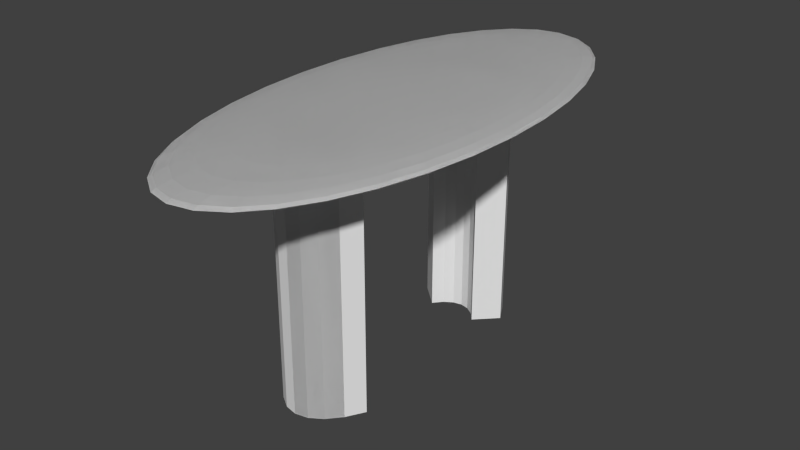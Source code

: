 # Source: arch.blend  (saved by Blender 2.76.0; exported with 4.5.12 LTS)
import bpy
from mathutils import Matrix  # noqa: F401  (used for matrix-valued properties, if any)

bpy.ops.wm.read_factory_settings(use_empty=True)
scene = bpy.context.scene
scene.name = 'Scene'

# ---- collections
col_collection_1 = bpy.data.collections.new('Collection 1'); scene.collection.children.link(col_collection_1)

# ---- world
world_world = bpy.data.worlds.new('World'); scene.world = world_world
world_world.color = (0.05088, 0.05088, 0.05088)
world_world.use_sun_shadow = False
world_world.sun_shadow_jitter_overblur = 0.0
world_world.cycles.sampling_method = 'MANUAL'
world_world.cycles.sample_map_resolution = 256

# ---- meshes
me_sphere = bpy.data.meshes.new('Sphere')
me_sphere.from_pydata([(-0.6723, -6.736e-07, 0.33), (-1.319, -6.736e-07, 0.3108), (-1.914, -6.736e-07, 0.2797), (-2.437, -6.736e-07, 0.2379), (-2.865, -6.736e-07, 0.1869), (-3.184, -6.736e-07, 0.1287), (-3.38, -6.736e-07, 0.06564), (-3.446, -6.736e-07, 2.499e-08), (-3.38, -6.736e-07, -0.06564), (-3.184, -6.736e-07, -0.1287), (-2.865, -6.736e-07, -0.1869), (-2.437, -6.736e-07, -0.2379), (-1.914, -6.736e-07, -0.2797), (-1.319, -6.736e-07, -0.3108), (-0.6723, -6.736e-07, -0.33), (-0.6593, 0.2848, 0.33), (-1.293, 0.5587, 0.3108), (-1.878, 0.8111, 0.2797), (-2.39, 1.032, 0.2379), (-2.81, 1.214, 0.1869), (-3.122, 1.349, 0.1287), (-3.315, 1.432, 0.06564), (-3.38, 1.46, 2.499e-08), (-3.315, 1.432, -0.06564), (-3.122, 1.349, -0.1287), (-2.81, 1.214, -0.1869), (-2.39, 1.032, -0.2379), (-1.878, 0.8111, -0.2797), (-1.293, 0.5587, -0.3108), (-0.6593, 0.2848, -0.33), (-0.6211, 0.5587, 0.33), (-1.218, 1.096, 0.3108), (-1.769, 1.591, 0.2797), (-2.251, 2.025, 0.2379), (-2.647, 2.381, 0.1869), (-2.941, 2.646, 0.1287), (-3.122, 2.809, 0.06564), (-3.184, 2.864, 2.499e-08), (-3.122, 2.809, -0.06564), (-2.941, 2.646, -0.1287), (-2.647, 2.381, -0.1869), (-2.251, 2.025, -0.2379), (-1.769, 1.591, -0.2797), (-1.218, 1.096, -0.3108), (-0.6211, 0.5587, -0.33), (-0.559, 0.8111, 0.33), (-1.096, 1.591, 0.3108), (-1.592, 2.31, 0.2797), (-2.026, 2.94, 0.2379), (-2.382, 3.457, 0.1869), (-2.647, 3.841, 0.1287), (-2.81, 4.078, 0.06564), (-2.865, 4.157, 2.499e-08), (-2.81, 4.078, -0.06564), (-2.647, 3.841, -0.1287), (-2.382, 3.457, -0.1869), (-2.026, 2.94, -0.2379), (-1.592, 2.31, -0.2797), (-1.096, 1.591, -0.3108), (-0.559, 0.8111, -0.33), (-0.4754, 1.032, 0.33), (-0.9325, 2.025, 0.3108), (-1.354, 2.94, 0.2797), (-1.723, 3.742, 0.2379), (-2.026, 4.4, 0.1869), (-2.251, 4.889, 0.1287), (-2.39, 5.19, 0.06564), (-2.437, 5.291, 2.499e-08), (-2.39, 5.19, -0.06564), (-2.251, 4.889, -0.1287), (-2.026, 4.4, -0.1869), (-1.723, 3.742, -0.2379), (-1.354, 2.94, -0.2797), (-0.9325, 2.025, -0.3108), (-0.4754, 1.032, -0.33), (-0.3735, 1.214, 0.33), (-0.7326, 2.381, 0.3108), (-1.064, 3.457, 0.2797), (-1.354, 4.4, 0.2379), (-1.592, 5.173, 0.1869), (-1.769, 5.748, 0.1287), (-1.878, 6.102, 0.06564), (-1.914, 6.222, 2.499e-08), (-1.878, 6.102, -0.06564), (-1.769, 5.748, -0.1287), (-1.592, 5.173, -0.1869), (-1.354, 4.4, -0.2379), (-1.064, 3.457, -0.2797), (-0.7326, 2.381, -0.3108), (-0.3735, 1.214, -0.33), (-0.2573, 1.349, 0.33), (-0.5046, 2.646, 0.3108), (-0.7326, 3.841, 0.2797), (-0.9325, 4.889, 0.2379), (-1.096, 5.748, 0.1869), (-1.218, 6.387, 0.1287), (-1.293, 6.781, 0.06564), (-1.319, 6.914, 2.499e-08), (-1.293, 6.781, -0.06564), (-1.218, 6.387, -0.1287), (-1.096, 5.748, -0.1869), (-0.9325, 4.889, -0.2379), (-0.7326, 3.841, -0.2797), (-0.5046, 2.646, -0.3108), (-0.2573, 1.349, -0.33), (-0.1312, 1.432, 0.33), (-0.2573, 2.809, 0.3108), (-0.3735, 4.078, 0.2797), (-0.4754, 5.19, 0.2379), (-0.559, 6.102, 0.1869), (-0.6211, 6.781, 0.1287), (-0.6593, 7.198, 0.06564), (-0.6723, 7.339, 2.499e-08), (-0.6593, 7.198, -0.06564), (-0.6211, 6.781, -0.1287), (-0.559, 6.102, -0.1869), (-0.4754, 5.19, -0.2379), (-0.3735, 4.078, -0.2797), (-0.2573, 2.809, -0.3108), (-0.1312, 1.432, -0.33), (0.1312, 1.432, 0.33), (0.2573, 2.809, 0.3108), (0.3735, 4.078, 0.2797), (0.4754, 5.19, 0.2379), (0.559, 6.102, 0.1869), (0.6211, 6.781, 0.1287), (0.6593, 7.198, 0.06564), (0.6723, 7.339, 2.499e-08), (0.6593, 7.198, -0.06564), (0.6211, 6.781, -0.1287), (0.559, 6.102, -0.1869), (0.4754, 5.19, -0.2379), (0.3735, 4.078, -0.2797), (0.2573, 2.809, -0.3108), (0.1312, 1.432, -0.33), (0.2573, 1.349, 0.33), (0.5046, 2.646, 0.3108), (0.7326, 3.841, 0.2797), (0.9325, 4.889, 0.2379), (1.096, 5.748, 0.1869), (1.218, 6.387, 0.1287), (1.293, 6.781, 0.06564), (1.319, 6.914, 2.499e-08), (1.293, 6.781, -0.06564), (1.218, 6.387, -0.1287), (1.096, 5.748, -0.1869), (0.9325, 4.889, -0.2379), (0.7326, 3.841, -0.2797), (0.5046, 2.646, -0.3108), (0.2573, 1.349, -0.33), (0.3735, 1.214, 0.33), (0.7326, 2.381, 0.3108), (1.064, 3.457, 0.2797), (1.354, 4.4, 0.2379), (1.592, 5.173, 0.1869), (1.769, 5.748, 0.1287), (1.878, 6.102, 0.06564), (1.914, 6.222, 2.499e-08), (1.878, 6.102, -0.06564), (1.769, 5.748, -0.1287), (1.592, 5.173, -0.1869), (1.354, 4.4, -0.2379), (1.064, 3.457, -0.2797), (0.7326, 2.381, -0.3108), (0.3735, 1.214, -0.33), (0.4754, 1.032, 0.33), (0.9325, 2.025, 0.3108), (1.354, 2.94, 0.2797), (1.723, 3.742, 0.2379), (2.026, 4.4, 0.1869), (2.251, 4.889, 0.1287), (2.39, 5.19, 0.06564), (2.437, 5.291, 2.499e-08), (2.39, 5.19, -0.06564), (2.251, 4.889, -0.1287), (2.026, 4.4, -0.1869), (1.723, 3.742, -0.2379), (1.354, 2.94, -0.2797), (0.9325, 2.025, -0.3108), (0.4754, 1.032, -0.33), (0.559, 0.8111, 0.33), (1.096, 1.591, 0.3108), (1.592, 2.31, 0.2797), (2.026, 2.94, 0.2379), (2.382, 3.457, 0.1869), (2.647, 3.841, 0.1287), (2.81, 4.078, 0.06564), (2.865, 4.157, 2.499e-08), (2.81, 4.078, -0.06564), (2.647, 3.841, -0.1287), (2.382, 3.457, -0.1869), (2.026, 2.94, -0.2379), (1.592, 2.31, -0.2797), (1.096, 1.591, -0.3108), (0.559, 0.8111, -0.33), (0.6211, 0.5587, 0.33), (1.218, 1.096, 0.3108), (1.769, 1.591, 0.2797), (2.251, 2.025, 0.2379), (2.647, 2.381, 0.1869), (2.941, 2.646, 0.1287), (3.122, 2.809, 0.06564), (3.184, 2.864, 2.499e-08), (3.122, 2.809, -0.06564), (2.941, 2.646, -0.1287), (2.647, 2.381, -0.1869), (2.251, 2.025, -0.2379), (1.769, 1.591, -0.2797), (1.218, 1.096, -0.3108), (0.6211, 0.5587, -0.33), (0.6593, 0.2848, 0.33), (1.293, 0.5587, 0.3108), (1.878, 0.8111, 0.2797), (2.39, 1.032, 0.2379), (2.81, 1.214, 0.1869), (3.122, 1.349, 0.1287), (3.315, 1.432, 0.06564), (3.38, 1.46, 2.499e-08), (3.315, 1.432, -0.06564), (3.122, 1.349, -0.1287), (2.81, 1.214, -0.1869), (2.39, 1.032, -0.2379), (1.878, 0.8111, -0.2797), (1.293, 0.5587, -0.3108), (0.6593, 0.2848, -0.33), (0.6723, -7.276e-07, 0.33), (1.319, -3.652e-07, 0.3108), (1.914, -4.767e-07, 0.2797), (2.437, -8.67e-07, 0.2379), (2.865, -1.313e-06, 0.1869), (3.184, -1.979e-07, 0.1287), (3.38, -1.313e-06, 0.06564), (3.446, -1.425e-06, 2.499e-08), (3.38, -1.313e-06, -0.06564), (3.184, -1.979e-07, -0.1287), (2.865, -1.313e-06, -0.1869), (2.437, -8.67e-07, -0.2379), (1.914, -7.555e-07, -0.2797), (1.319, -6.44e-07, -0.3108), (0.6723, -6.44e-07, -0.33), (0.6593, -0.2848, 0.33), (1.293, -0.5587, 0.3108), (1.878, -0.8111, 0.2797), (2.39, -1.032, 0.2379), (2.81, -1.214, 0.1869), (3.122, -1.349, 0.1287), (3.315, -1.432, 0.06564), (3.38, -1.46, 2.499e-08), (3.315, -1.432, -0.06564), (3.122, -1.349, -0.1287), (2.81, -1.214, -0.1869), (2.39, -1.032, -0.2379), (1.878, -0.8111, -0.2797), (1.293, -0.5587, -0.3108), (0.6593, -0.2848, -0.33), (0.6211, -0.5587, 0.33), (1.218, -1.096, 0.3108), (1.769, -1.591, 0.2797), (2.251, -2.025, 0.2379), (2.647, -2.381, 0.1869), (2.941, -2.646, 0.1287), (3.122, -2.809, 0.06564), (3.184, -2.864, 2.499e-08), (3.122, -2.809, -0.06564), (2.941, -2.646, -0.1287), (2.647, -2.381, -0.1869), (2.251, -2.025, -0.2379), (1.769, -1.591, -0.2797), (1.218, -1.096, -0.3108), (0.6211, -0.5587, -0.33), (0.559, -0.8111, 0.33), (1.096, -1.591, 0.3108), (1.592, -2.31, 0.2797), (2.026, -2.94, 0.2379), (2.382, -3.457, 0.1869), (2.647, -3.841, 0.1287), (2.81, -4.078, 0.06564), (2.865, -4.157, 2.499e-08), (2.81, -4.078, -0.06564), (2.647, -3.841, -0.1287), (2.382, -3.457, -0.1869), (2.026, -2.94, -0.2379), (1.592, -2.31, -0.2797), (1.096, -1.591, -0.3108), (0.559, -0.8111, -0.33), (0.4754, -1.032, 0.33), (0.9325, -2.025, 0.3108), (1.354, -2.94, 0.2797), (1.723, -3.742, 0.2379), (2.026, -4.4, 0.1869), (2.251, -4.889, 0.1287), (2.39, -5.19, 0.06564), (2.437, -5.291, 2.499e-08), (2.39, -5.19, -0.06564), (2.251, -4.889, -0.1287), (2.026, -4.4, -0.1869), (1.723, -3.742, -0.2379), (1.354, -2.94, -0.2797), (0.9325, -2.025, -0.3108), (0.4754, -1.032, -0.33), (0.3735, -1.214, 0.33), (0.7326, -2.381, 0.3108), (1.064, -3.457, 0.2797), (1.354, -4.4, 0.2379), (1.592, -5.173, 0.1869), (1.769, -5.748, 0.1287), (1.878, -6.102, 0.06564), (1.914, -6.222, 2.499e-08), (1.878, -6.102, -0.06564), (1.769, -5.748, -0.1287), (1.592, -5.173, -0.1869), (1.354, -4.4, -0.2379), (1.064, -3.457, -0.2797), (0.7326, -2.381, -0.3108), (0.3735, -1.214, -0.33), (0.2573, -1.349, 0.33), (0.5046, -2.646, 0.3108), (0.7326, -3.841, 0.2797), (0.9325, -4.889, 0.2379), (1.096, -5.748, 0.1869), (1.218, -6.387, 0.1287), (1.293, -6.781, 0.06564), (1.319, -6.914, 2.499e-08), (1.293, -6.781, -0.06564), (1.218, -6.387, -0.1287), (1.096, -5.748, -0.1869), (0.9325, -4.889, -0.2379), (0.7326, -3.841, -0.2797), (0.5046, -2.646, -0.3108), (0.2573, -1.349, -0.33), (0.1312, -1.432, 0.33), (0.2573, -2.809, 0.3108), (0.3735, -4.078, 0.2797), (0.4754, -5.19, 0.2379), (0.559, -6.102, 0.1869), (0.6211, -6.781, 0.1287), (0.6593, -7.198, 0.06564), (0.6723, -7.339, 2.499e-08), (0.6593, -7.198, -0.06564), (0.6211, -6.781, -0.1287), (0.559, -6.102, -0.1869), (0.4754, -5.19, -0.2379), (0.3735, -4.078, -0.2797), (0.2573, -2.809, -0.3108), (0.1312, -1.432, -0.33), (-0.1312, -1.432, 0.33), (-0.2573, -2.809, 0.3108), (-0.3735, -4.078, 0.2797), (-0.4754, -5.19, 0.2379), (-0.559, -6.102, 0.1869), (-0.6211, -6.781, 0.1287), (-0.6593, -7.198, 0.06564), (-0.6723, -7.339, 2.499e-08), (-0.6593, -7.198, -0.06564), (-0.6211, -6.781, -0.1287), (-0.559, -6.102, -0.1869), (-0.4754, -5.19, -0.2379), (-0.3735, -4.078, -0.2797), (-0.2573, -2.809, -0.3108), (-0.1312, -1.432, -0.33), (-0.2573, -1.349, 0.33), (-0.5046, -2.646, 0.3108), (-0.7326, -3.841, 0.2797), (-0.9325, -4.889, 0.2379), (-1.096, -5.748, 0.1869), (-1.218, -6.387, 0.1287), (-1.293, -6.781, 0.06564), (-1.319, -6.914, 2.499e-08), (-1.293, -6.781, -0.06564), (-1.218, -6.387, -0.1287), (-1.096, -5.748, -0.1869), (-0.9325, -4.889, -0.2379), (-0.7326, -3.841, -0.2797), (-0.5046, -2.646, -0.3108), (-0.2573, -1.349, -0.33), (-0.3735, -1.214, 0.33), (-0.7326, -2.381, 0.3108), (-1.064, -3.457, 0.2797), (-1.354, -4.4, 0.2379), (-1.592, -5.173, 0.1869), (-1.769, -5.748, 0.1287), (-1.878, -6.102, 0.06564), (-1.914, -6.222, 2.499e-08), (-1.878, -6.102, -0.06564), (-1.769, -5.748, -0.1287), (-1.592, -5.173, -0.1869), (-1.354, -4.4, -0.2379), (-1.064, -3.457, -0.2797), (-0.7326, -2.381, -0.3108), (-0.3735, -1.214, -0.33), (-0.4754, -1.032, 0.33), (-0.9325, -2.025, 0.3108), (-1.354, -2.94, 0.2797), (-1.723, -3.742, 0.2379), (-2.026, -4.4, 0.1869), (-2.251, -4.889, 0.1287), (-2.39, -5.19, 0.06564), (-2.437, -5.291, 2.499e-08), (-2.39, -5.19, -0.06564), (-2.251, -4.889, -0.1287), (-2.026, -4.4, -0.1869), (-1.723, -3.742, -0.2379), (-1.354, -2.94, -0.2797), (-0.9325, -2.025, -0.3108), (-0.4754, -1.032, -0.33), (-0.559, -0.8111, 0.33), (-1.096, -1.591, 0.3108), (-1.592, -2.31, 0.2797), (-2.026, -2.94, 0.2379), (-2.382, -3.457, 0.1869), (-2.647, -3.841, 0.1287), (-2.81, -4.078, 0.06564), (-2.865, -4.157, 2.499e-08), (-2.81, -4.078, -0.06564), (-2.647, -3.841, -0.1287), (-2.382, -3.457, -0.1869), (-2.026, -2.94, -0.2379), (-1.592, -2.31, -0.2797), (-1.096, -1.591, -0.3108), (-0.559, -0.8111, -0.33), (-0.6211, -0.5587, 0.33), (-1.218, -1.096, 0.3108), (-1.769, -1.591, 0.2797), (-2.251, -2.025, 0.2379), (-2.647, -2.381, 0.1869), (-2.941, -2.646, 0.1287), (-3.122, -2.809, 0.06564), (-3.184, -2.864, 2.499e-08), (-3.122, -2.809, -0.06564), (-2.941, -2.646, -0.1287), (-2.647, -2.381, -0.1869), (-2.251, -2.025, -0.2379), (-1.769, -1.591, -0.2797), (-1.218, -1.096, -0.3108), (-0.6211, -0.5587, -0.33), (-0.6593, -0.2848, 0.33), (-1.293, -0.5587, 0.3108), (-1.878, -0.8111, 0.2797), (-2.39, -1.032, 0.2379), (-2.81, -1.214, 0.1869), (-3.122, -1.349, 0.1287), (-3.315, -1.432, 0.06564), (-3.38, -1.46, 2.499e-08), (-3.315, -1.432, -0.06564), (-3.122, -1.349, -0.1287), (-2.81, -1.214, -0.1869), (-2.39, -1.032, -0.2379), (-1.878, -0.8111, -0.2797), (-1.293, -0.5587, -0.3108), (-0.6593, -0.2848, -0.33), (0.6723, -6.736e-07, 0.33), (1.319, -6.736e-07, 0.3108), (1.914, -6.736e-07, 0.2797), (2.437, -6.736e-07, 0.2379), (2.865, -6.736e-07, 0.1869), (3.184, -6.736e-07, 0.1287), (3.38, -6.736e-07, 0.06564), (3.446, -6.736e-07, 2.499e-08), (3.38, -6.736e-07, -0.06564), (3.184, -6.736e-07, -0.1287), (2.865, -6.736e-07, -0.1869), (2.437, -6.736e-07, -0.2379), (1.914, -6.736e-07, -0.2797), (1.319, -6.736e-07, -0.3108), (0.6723, -6.736e-07, -0.33), (0.0, -6.736e-07, -0.3364), (0.6593, 0.2848, 0.33), (1.293, 0.5587, 0.3108), (1.878, 0.8111, 0.2797), (2.39, 1.032, 0.2379), (2.81, 1.214, 0.1869), (3.122, 1.349, 0.1287), (3.315, 1.432, 0.06564), (3.38, 1.46, 2.499e-08), (3.315, 1.432, -0.06564), (3.122, 1.349, -0.1287), (2.81, 1.214, -0.1869), (2.39, 1.032, -0.2379), (1.878, 0.8111, -0.2797), (1.293, 0.5587, -0.3108), (0.6593, 0.2848, -0.33), (0.6211, 0.5587, 0.33), (1.218, 1.096, 0.3108), (1.769, 1.591, 0.2797), (2.251, 2.025, 0.2379), (2.647, 2.381, 0.1869), (2.941, 2.646, 0.1287), (3.122, 2.809, 0.06564), (3.184, 2.864, 2.499e-08), (3.122, 2.809, -0.06564), (2.941, 2.646, -0.1287), (2.647, 2.381, -0.1869), (2.251, 2.025, -0.2379), (1.769, 1.591, -0.2797), (1.218, 1.096, -0.3108), (0.6211, 0.5587, -0.33), (0.559, 0.8111, 0.33), (1.096, 1.591, 0.3108), (1.592, 2.31, 0.2797), (2.026, 2.94, 0.2379), (2.382, 3.457, 0.1869), (2.647, 3.841, 0.1287), (2.81, 4.078, 0.06564), (2.865, 4.157, 2.499e-08), (2.81, 4.078, -0.06564), (2.647, 3.841, -0.1287), (2.382, 3.457, -0.1869), (2.026, 2.94, -0.2379), (1.592, 2.31, -0.2797), (1.096, 1.591, -0.3108), (0.559, 0.8111, -0.33), (0.4754, 1.032, 0.33), (0.9325, 2.025, 0.3108), (1.354, 2.94, 0.2797), (1.723, 3.742, 0.2379), (2.026, 4.4, 0.1869), (2.251, 4.889, 0.1287), (2.39, 5.19, 0.06564), (2.437, 5.291, 2.499e-08), (2.39, 5.19, -0.06564), (2.251, 4.889, -0.1287), (2.026, 4.4, -0.1869), (1.723, 3.742, -0.2379), (1.354, 2.94, -0.2797), (0.9325, 2.025, -0.3108), (0.4754, 1.032, -0.33), (0.3735, 1.214, 0.33), (0.7326, 2.381, 0.3108), (1.064, 3.457, 0.2797), (1.354, 4.4, 0.2379), (1.592, 5.173, 0.1869), (1.769, 5.748, 0.1287), (1.878, 6.102, 0.06564), (1.914, 6.222, 2.499e-08), (1.878, 6.102, -0.06564), (1.769, 5.748, -0.1287), (1.592, 5.173, -0.1869), (1.354, 4.4, -0.2379), (1.064, 3.457, -0.2797), (0.7326, 2.381, -0.3108), (0.3735, 1.214, -0.33), (0.2573, 1.349, 0.33), (0.5046, 2.646, 0.3108), (0.7326, 3.841, 0.2797), (0.9325, 4.889, 0.2379), (1.096, 5.748, 0.1869), (1.218, 6.387, 0.1287), (1.293, 6.781, 0.06564), (1.319, 6.914, 2.499e-08), (1.293, 6.781, -0.06564), (1.218, 6.387, -0.1287), (1.096, 5.748, -0.1869), (0.9325, 4.889, -0.2379), (0.7326, 3.841, -0.2797), (0.5046, 2.646, -0.3108), (0.2573, 1.349, -0.33), (0.1312, 1.432, 0.33), (0.2573, 2.809, 0.3108), (0.3735, 4.078, 0.2797), (0.4754, 5.19, 0.2379), (0.559, 6.102, 0.1869), (0.6211, 6.781, 0.1287), (0.6593, 7.198, 0.06564), (0.6723, 7.339, 2.499e-08), (0.6593, 7.198, -0.06564), (0.6211, 6.781, -0.1287), (0.559, 6.102, -0.1869), (0.4754, 5.19, -0.2379), (0.3735, 4.078, -0.2797), (0.2573, 2.809, -0.3108), (0.1312, 1.432, -0.33), (0.0, 1.46, 0.33), (0.0, 2.864, 0.3108), (0.0, 4.157, 0.2797), (0.0, 5.291, 0.2379), (0.0, 6.222, 0.1869), (0.0, 6.914, 0.1287), (0.0, 7.339, 0.06564), (0.0, 7.483, 2.499e-08), (0.0, 7.339, -0.06564), (0.0, 6.914, -0.1287), (0.0, 6.222, -0.1869), (0.0, 5.291, -0.2379), (0.0, 4.157, -0.2797), (0.0, 2.864, -0.3108), (0.0, 1.46, -0.33), (-0.1312, 1.432, 0.33), (-0.2573, 2.809, 0.3108), (-0.3735, 4.078, 0.2797), (-0.4754, 5.19, 0.2379), (-0.559, 6.102, 0.1869), (-0.6211, 6.781, 0.1287), (-0.6593, 7.198, 0.06564), (-0.6723, 7.339, 2.499e-08), (-0.6593, 7.198, -0.06564), (-0.6211, 6.781, -0.1287), (-0.559, 6.102, -0.1869), (-0.4754, 5.19, -0.2379), (-0.3735, 4.078, -0.2797), (-0.2573, 2.809, -0.3108), (-0.1312, 1.432, -0.33), (-0.2573, 1.349, 0.33), (-0.5046, 2.646, 0.3108), (-0.7326, 3.841, 0.2797), (-0.9325, 4.889, 0.2379), (-1.096, 5.748, 0.1869), (-1.218, 6.387, 0.1287), (-1.293, 6.781, 0.06564), (-1.319, 6.914, 2.499e-08), (-1.293, 6.781, -0.06564), (-1.218, 6.387, -0.1287), (-1.096, 5.748, -0.1869), (-0.9325, 4.889, -0.2379), (-0.7326, 3.841, -0.2797), (-0.5046, 2.646, -0.3108), (-0.2573, 1.349, -0.33), (-0.3735, 1.214, 0.33), (-0.7326, 2.381, 0.3108), (-1.064, 3.457, 0.2797), (-1.354, 4.4, 0.2379), (-1.592, 5.173, 0.1869), (-1.769, 5.748, 0.1287), (-1.878, 6.102, 0.06564), (-1.914, 6.222, 2.499e-08), (-1.878, 6.102, -0.06564), (-1.769, 5.748, -0.1287), (-1.592, 5.173, -0.1869), (-1.354, 4.4, -0.2379), (-1.064, 3.457, -0.2797), (-0.7326, 2.381, -0.3108), (-0.3735, 1.214, -0.33), (-0.4754, 1.032, 0.33), (-0.9325, 2.025, 0.3108), (-1.354, 2.94, 0.2797), (-1.723, 3.742, 0.2379), (-2.026, 4.4, 0.1869), (-2.251, 4.889, 0.1287), (-2.39, 5.19, 0.06564), (-2.437, 5.291, 2.499e-08), (-2.39, 5.19, -0.06564), (-2.251, 4.889, -0.1287), (-2.026, 4.4, -0.1869), (-1.723, 3.742, -0.2379), (-1.354, 2.94, -0.2797), (-0.9325, 2.025, -0.3108), (-0.4754, 1.032, -0.33), (-0.559, 0.8111, 0.33), (-1.096, 1.591, 0.3108), (-1.592, 2.31, 0.2797), (-2.026, 2.94, 0.2379), (-2.382, 3.457, 0.1869), (-2.647, 3.841, 0.1287), (-2.81, 4.078, 0.06564), (-2.865, 4.157, 2.499e-08), (-2.81, 4.078, -0.06564), (-2.647, 3.841, -0.1287), (-2.382, 3.457, -0.1869), (-2.026, 2.94, -0.2379), (-1.592, 2.31, -0.2797), (-1.096, 1.591, -0.3108), (-0.559, 0.8111, -0.33), (-0.6211, 0.5587, 0.33), (-1.218, 1.096, 0.3108), (-1.769, 1.591, 0.2797), (-2.251, 2.025, 0.2379), (-2.647, 2.381, 0.1869), (-2.941, 2.646, 0.1287), (-3.122, 2.809, 0.06564), (-3.184, 2.864, 2.499e-08), (-3.122, 2.809, -0.06564), (-2.941, 2.646, -0.1287), (-2.647, 2.381, -0.1869), (-2.251, 2.025, -0.2379), (-1.769, 1.591, -0.2797), (-1.218, 1.096, -0.3108), (-0.6211, 0.5587, -0.33), (-0.6593, 0.2848, 0.33), (-1.293, 0.5587, 0.3108), (-1.878, 0.8111, 0.2797), (-2.39, 1.032, 0.2379), (-2.81, 1.214, 0.1869), (-3.122, 1.349, 0.1287), (-3.315, 1.432, 0.06564), (-3.38, 1.46, 2.499e-08), (-3.315, 1.432, -0.06564), (-3.122, 1.349, -0.1287), (-2.81, 1.214, -0.1869), (-2.39, 1.032, -0.2379), (-1.878, 0.8111, -0.2797), (-1.293, 0.5587, -0.3108), (-0.6593, 0.2848, -0.33), (-0.6723, -7.276e-07, 0.33), (-1.319, -3.652e-07, 0.3108), (-1.914, -4.767e-07, 0.2797), (-2.437, -8.67e-07, 0.2379), (-2.865, -1.313e-06, 0.1869), (-3.184, -1.979e-07, 0.1287), (-3.38, -1.313e-06, 0.06564), (-3.446, -1.425e-06, 2.499e-08), (-3.38, -1.313e-06, -0.06564), (-3.184, -1.979e-07, -0.1287), (-2.865, -1.313e-06, -0.1869), (-2.437, -8.67e-07, -0.2379), (-1.914, -7.555e-07, -0.2797), (-1.319, -6.44e-07, -0.3108), (-0.6723, -6.44e-07, -0.33), (-0.6593, -0.2848, 0.33), (-1.293, -0.5587, 0.3108), (-1.878, -0.8111, 0.2797), (-2.39, -1.032, 0.2379), (-2.81, -1.214, 0.1869), (-3.122, -1.349, 0.1287), (-3.315, -1.432, 0.06564), (-3.38, -1.46, 2.499e-08), (-3.315, -1.432, -0.06564), (-3.122, -1.349, -0.1287), (-2.81, -1.214, -0.1869), (-2.39, -1.032, -0.2379), (-1.878, -0.8111, -0.2797), (-1.293, -0.5587, -0.3108), (-0.6593, -0.2848, -0.33), (-0.6211, -0.5587, 0.33), (-1.218, -1.096, 0.3108), (-1.769, -1.591, 0.2797), (-2.251, -2.025, 0.2379), (-2.647, -2.381, 0.1869), (-2.941, -2.646, 0.1287), (-3.122, -2.809, 0.06564), (-3.184, -2.864, 2.499e-08), (-3.122, -2.809, -0.06564), (-2.941, -2.646, -0.1287), (-2.647, -2.381, -0.1869), (-2.251, -2.025, -0.2379), (-1.769, -1.591, -0.2797), (-1.218, -1.096, -0.3108), (-0.6211, -0.5587, -0.33), (-0.559, -0.8111, 0.33), (-1.096, -1.591, 0.3108), (-1.592, -2.31, 0.2797), (-2.026, -2.94, 0.2379), (-2.382, -3.457, 0.1869), (-2.647, -3.841, 0.1287), (-2.81, -4.078, 0.06564), (-2.865, -4.157, 2.499e-08), (-2.81, -4.078, -0.06564), (-2.647, -3.841, -0.1287), (-2.382, -3.457, -0.1869), (-2.026, -2.94, -0.2379), (-1.592, -2.31, -0.2797), (-1.096, -1.591, -0.3108), (-0.559, -0.8111, -0.33), (-0.4754, -1.032, 0.33), (-0.9325, -2.025, 0.3108), (-1.354, -2.94, 0.2797), (-1.723, -3.742, 0.2379), (-2.026, -4.4, 0.1869), (-2.251, -4.889, 0.1287), (-2.39, -5.19, 0.06564), (-2.437, -5.291, 2.499e-08), (-2.39, -5.19, -0.06564), (-2.251, -4.889, -0.1287), (-2.026, -4.4, -0.1869), (-1.723, -3.742, -0.2379), (-1.354, -2.94, -0.2797), (-0.9325, -2.025, -0.3108), (-0.4754, -1.032, -0.33), (-0.3735, -1.214, 0.33), (-0.7326, -2.381, 0.3108), (-1.064, -3.457, 0.2797), (-1.354, -4.4, 0.2379), (-1.592, -5.173, 0.1869), (-1.769, -5.748, 0.1287), (-1.878, -6.102, 0.06564), (-1.914, -6.222, 2.499e-08), (-1.878, -6.102, -0.06564), (-1.769, -5.748, -0.1287), (-1.592, -5.173, -0.1869), (-1.354, -4.4, -0.2379), (-1.064, -3.457, -0.2797), (-0.7326, -2.381, -0.3108), (-0.3735, -1.214, -0.33), (-0.2573, -1.349, 0.33), (-0.5046, -2.646, 0.3108), (-0.7326, -3.841, 0.2797), (-0.9325, -4.889, 0.2379), (-1.096, -5.748, 0.1869), (-1.218, -6.387, 0.1287), (-1.293, -6.781, 0.06564), (-1.319, -6.914, 2.499e-08), (-1.293, -6.781, -0.06564), (-1.218, -6.387, -0.1287), (-1.096, -5.748, -0.1869), (-0.9325, -4.889, -0.2379), (-0.7326, -3.841, -0.2797), (-0.5046, -2.646, -0.3108), (-0.2573, -1.349, -0.33), (-0.1312, -1.432, 0.33), (-0.2573, -2.809, 0.3108), (-0.3735, -4.078, 0.2797), (-0.4754, -5.19, 0.2379), (-0.559, -6.102, 0.1869), (-0.6211, -6.781, 0.1287), (-0.6593, -7.198, 0.06564), (-0.6723, -7.339, 2.499e-08), (-0.6593, -7.198, -0.06564), (-0.6211, -6.781, -0.1287), (-0.559, -6.102, -0.1869), (-0.4754, -5.19, -0.2379), (-0.3735, -4.078, -0.2797), (-0.2573, -2.809, -0.3108), (-0.1312, -1.432, -0.33), (0.0, -1.46, 0.33), (0.0, -2.864, 0.3108), (0.0, -4.157, 0.2797), (0.0, -5.291, 0.2379), (0.0, -6.222, 0.1869), (0.0, -6.914, 0.1287), (0.0, -7.339, 0.06564), (0.0, -7.483, 2.499e-08), (0.0, -7.339, -0.06564), (0.0, -6.914, -0.1287), (0.0, -6.222, -0.1869), (0.0, -5.291, -0.2379), (0.0, -4.157, -0.2797), (0.0, -2.864, -0.3108), (0.0, -1.46, -0.33), (0.1312, -1.432, 0.33), (0.2573, -2.809, 0.3108), (0.3735, -4.078, 0.2797), (0.4754, -5.19, 0.2379), (0.559, -6.102, 0.1869), (0.6211, -6.781, 0.1287), (0.6593, -7.198, 0.06564), (0.6723, -7.339, 2.499e-08), (0.6593, -7.198, -0.06564), (0.6211, -6.781, -0.1287), (0.559, -6.102, -0.1869), (0.4754, -5.19, -0.2379), (0.3735, -4.078, -0.2797), (0.2573, -2.809, -0.3108), (0.1312, -1.432, -0.33), (0.0, -2.926e-06, 0.3364), (0.2573, -1.349, 0.33), (0.5046, -2.646, 0.3108), (0.7326, -3.841, 0.2797), (0.9325, -4.889, 0.2379), (1.096, -5.748, 0.1869), (1.218, -6.387, 0.1287), (1.293, -6.781, 0.06564), (1.319, -6.914, 2.499e-08), (1.293, -6.781, -0.06564), (1.218, -6.387, -0.1287), (1.096, -5.748, -0.1869), (0.9325, -4.889, -0.2379), (0.7326, -3.841, -0.2797), (0.5046, -2.646, -0.3108), (0.2573, -1.349, -0.33), (0.3735, -1.214, 0.33), (0.7326, -2.381, 0.3108), (1.064, -3.457, 0.2797), (1.354, -4.4, 0.2379), (1.592, -5.173, 0.1869), (1.769, -5.748, 0.1287), (1.878, -6.102, 0.06564), (1.914, -6.222, 2.499e-08), (1.878, -6.102, -0.06564), (1.769, -5.748, -0.1287), (1.592, -5.173, -0.1869), (1.354, -4.4, -0.2379), (1.064, -3.457, -0.2797), (0.7326, -2.381, -0.3108), (0.3735, -1.214, -0.33), (0.4754, -1.032, 0.33), (0.9325, -2.025, 0.3108), (1.354, -2.94, 0.2797), (1.723, -3.742, 0.2379), (2.026, -4.4, 0.1869), (2.251, -4.889, 0.1287), (2.39, -5.19, 0.06564), (2.437, -5.291, 2.499e-08), (2.39, -5.19, -0.06564), (2.251, -4.889, -0.1287), (2.026, -4.4, -0.1869), (1.723, -3.742, -0.2379), (1.354, -2.94, -0.2797), (0.9325, -2.025, -0.3108), (0.4754, -1.032, -0.33), (0.559, -0.8111, 0.33), (1.096, -1.591, 0.3108), (1.592, -2.31, 0.2797), (2.026, -2.94, 0.2379), (2.382, -3.457, 0.1869), (2.647, -3.841, 0.1287), (2.81, -4.078, 0.06564), (2.865, -4.157, 2.499e-08), (2.81, -4.078, -0.06564), (2.647, -3.841, -0.1287), (2.382, -3.457, -0.1869), (2.026, -2.94, -0.2379), (1.592, -2.31, -0.2797), (1.096, -1.591, -0.3108), (0.559, -0.8111, -0.33), (0.6211, -0.5587, 0.33), (1.218, -1.096, 0.3108), (1.769, -1.591, 0.2797), (2.251, -2.025, 0.2379), (2.647, -2.381, 0.1869), (2.941, -2.646, 0.1287), (3.122, -2.809, 0.06564), (3.184, -2.864, 2.499e-08), (3.122, -2.809, -0.06564), (2.941, -2.646, -0.1287), (2.647, -2.381, -0.1869), (2.251, -2.025, -0.2379), (1.769, -1.591, -0.2797), (1.218, -1.096, -0.3108), (0.6211, -0.5587, -0.33), (0.6593, -0.2848, 0.33), (1.293, -0.5587, 0.3108), (1.878, -0.8111, 0.2797), (2.39, -1.032, 0.2379), (2.81, -1.214, 0.1869), (3.122, -1.349, 0.1287), (3.315, -1.432, 0.06564), (3.38, -1.46, 2.499e-08), (3.315, -1.432, -0.06564), (3.122, -1.349, -0.1287), (2.81, -1.214, -0.1869), (2.39, -1.032, -0.2379), (1.878, -0.8111, -0.2797), (1.293, -0.5587, -0.3108), (0.6593, -0.2848, -0.33), (0.01586, 4.129, -7.172), (0.01586, 2.836, -7.204), (1.079, 3.429, -7.172), (0.7485, 2.353, -7.204), (0.5205, 2.618, -7.204), (1.079, -3.485, -7.172), (0.7485, -2.409, -7.204), (1.37, -2.968, -7.172), (0.7485, -3.869, -7.172), (0.5205, -2.674, -7.204), (0.3893, -4.106, -7.172), (0.2731, -2.837, -7.204), (0.01586, -4.185, -7.172), (0.01586, -2.892, -7.204), (1.079, 3.429, -7.172), (0.7485, 2.353, -7.204), (1.37, 2.912, -7.172), (0.7485, 3.813, -7.172), (0.5205, 2.618, -7.204), (0.3893, 4.05, -7.172), (0.2731, 2.781, -7.204), (-0.3576, 4.05, -7.172), (-0.2414, 2.781, -7.204), (-0.7168, 3.813, -7.172), (-0.4888, 2.618, -7.204), (-1.048, 3.429, -7.172), (-0.7168, 2.353, -7.204), (-1.338, 2.912, -7.172), (-1.048, -3.485, -7.172), (-0.7168, -2.409, -7.204), (-1.338, -2.968, -7.172), (-0.7168, -3.869, -7.172), (-0.4888, -2.674, -7.204), (-0.3576, -4.106, -7.172), (-0.2414, -2.837, -7.204), (0.3893, -4.106, -7.172), (0.2731, -2.837, -7.204), (0.7485, -3.869, -7.172), (0.5205, -2.674, -7.204), (1.079, -3.485, -7.172)], [], [(8, 23, 24), (2, 1, 16), (9, 24, 25), (3, 2, 17), (10, 25, 26), (4, 3, 18), (11, 26, 27), (5, 4, 19), (12, 27, 28), (6, 5, 20), (13, 28, 29), (7, 6, 21), (7, 22, 23), (1, 0, 15), (22, 37, 38), (16, 15, 30), (23, 38, 39), (17, 16, 31), (24, 39, 40), (18, 17, 32), (25, 40, 41), (19, 18, 33), (26, 41, 42), (20, 19, 34), (27, 42, 43), (21, 20, 35), (28, 43, 44), (22, 21, 36), (34, 33, 48), (41, 56, 57), (35, 34, 49), (42, 57, 58), (36, 35, 50), (43, 58, 59), (37, 36, 51), (37, 52, 53), (31, 30, 45), (38, 53, 54), (32, 31, 46), (39, 54, 55), (33, 32, 47), (40, 55, 56), (52, 67, 68), (46, 45, 60), (53, 68, 69), (47, 46, 61), (54, 69, 70), (48, 47, 62), (55, 70, 71), (49, 48, 63), (56, 71, 72), (50, 49, 64), (57, 72, 73), (51, 50, 65), (58, 73, 74), (52, 51, 66), (71, 86, 87), (65, 64, 79), (66, 65, 80), (73, 88, 89), (67, 66, 81), (67, 82, 83), (61, 60, 75), (68, 83, 84), (62, 61, 76), (69, 84, 85), (63, 62, 77), (70, 85, 86), (64, 63, 78), (83, 98, 99), (77, 76, 91), (84, 99, 100), (78, 77, 92), (85, 100, 101), (79, 78, 93), (86, 101, 102), (80, 79, 94), (81, 80, 95), (88, 103, 104), (82, 81, 96), (82, 97, 98), (76, 75, 90), (96, 95, 110), (103, 118, 119), (97, 96, 111), (97, 112, 113), (91, 90, 105), (98, 113, 114), (92, 91, 106), (99, 114, 115), (93, 92, 107), (100, 115, 116), (94, 93, 108), (101, 116, 117), (95, 94, 109), (107, 106, 572), (114, 580, 581), (108, 107, 573), (115, 581, 582), (109, 108, 574), (116, 582, 583), (110, 109, 575), (111, 110, 576), (118, 584, 585), (112, 111, 577), (112, 578, 579), (106, 105, 571), (113, 579, 580), (576, 125, 126), (585, 584, 133), (577, 126, 127), (579, 578, 127), (571, 120, 121), (580, 579, 128), (572, 121, 122), (581, 580, 129), (573, 122, 123), (582, 581, 130), (574, 123, 124), (583, 582, 131), (575, 124, 125), (130, 129, 144), (122, 137, 138), (131, 130, 145), (123, 138, 139), (132, 131, 146), (124, 139, 140), (125, 140, 141), (134, 133, 148), (126, 141, 142), (128, 127, 142), (120, 135, 136), (129, 128, 143), (121, 136, 137), (149, 148, 163), (141, 156, 157), (143, 142, 157), (135, 150, 151), (144, 143, 158), (136, 151, 152), (145, 144, 159), (137, 152, 153), (146, 145, 160), (138, 153, 154), (147, 146, 161), (139, 154, 155), (140, 155, 156), (152, 167, 168), (161, 160, 175), (153, 168, 169), (162, 161, 176), (154, 169, 170), (155, 170, 171), (164, 163, 178), (156, 171, 172), (158, 157, 172), (150, 165, 166), (159, 158, 173), (151, 166, 167), (160, 159, 174), (171, 186, 187), (173, 172, 187), (165, 180, 181), (174, 173, 188), (166, 181, 182), (175, 174, 189), (167, 182, 183), (176, 175, 190), (168, 183, 184), (177, 176, 191), (169, 184, 185), (178, 177, 192), (170, 185, 186), (179, 178, 193), (191, 190, 205), (183, 198, 199), (192, 191, 206), (184, 199, 200), (193, 192, 207), (185, 200, 201), (194, 193, 208), (186, 201, 202), (188, 187, 202), (180, 195, 196), (189, 188, 203), (181, 196, 197), (190, 189, 204), (182, 197, 198), (203, 202, 217), (195, 210, 211), (204, 203, 218), (196, 211, 212), (205, 204, 219), (197, 212, 213), (206, 205, 220), (198, 213, 214), (207, 206, 221), (199, 214, 215), (208, 207, 222), (200, 215, 216), (209, 208, 223), (201, 216, 217), (222, 221, 236), (214, 229, 230), (223, 222, 237), (215, 230, 231), (224, 223, 238), (216, 231, 232), (218, 217, 232), (210, 225, 226), (219, 218, 233), (211, 226, 227), (220, 219, 234), (212, 227, 228), (221, 220, 235), (213, 228, 229), (226, 225, 240), (233, 248, 249), (227, 226, 241), (234, 249, 250), (228, 227, 242), (235, 250, 251), (229, 228, 243), (236, 251, 252), (230, 229, 244), (237, 252, 253), (231, 230, 245), (238, 253, 254), (232, 231, 246), (232, 247, 248), (245, 244, 259), (252, 267, 268), (246, 245, 260), (253, 268, 269), (247, 246, 261), (247, 262, 263), (241, 240, 255), (248, 263, 264), (242, 241, 256), (249, 264, 265), (243, 242, 257), (250, 265, 266), (244, 243, 258), (251, 266, 267), (263, 278, 279), (257, 256, 271), (264, 279, 280), (258, 257, 272), (265, 280, 281), (259, 258, 273), (266, 281, 282), (260, 259, 274), (267, 282, 283), (261, 260, 275), (268, 283, 284), (262, 261, 276), (262, 277, 278), (256, 255, 270), (282, 297, 298), (276, 275, 290), (283, 298, 299), (277, 276, 291), (277, 292, 293), (271, 270, 285), (278, 293, 294), (272, 271, 286), (279, 294, 295), (273, 272, 287), (280, 295, 296), (274, 273, 288), (281, 296, 297), (275, 274, 289), (287, 286, 301), (294, 309, 310), (288, 287, 302), (295, 310, 311), (289, 288, 303), (296, 311, 312), (290, 289, 304), (778, 763, 962), (291, 290, 305), (298, 313, 314), (292, 291, 306), (292, 307, 308), (286, 285, 300), (293, 308, 309), (306, 305, 320), (313, 328, 329), (307, 306, 321), (307, 322, 323), (301, 300, 315), (308, 323, 324), (302, 301, 316), (309, 324, 325), (303, 302, 317), (310, 325, 326), (304, 303, 318), (311, 326, 327), (305, 304, 319), (824, 945, 966), (324, 339, 340), (318, 317, 332), (325, 340, 341), (319, 318, 333), (326, 341, 342), (320, 319, 334), (523, 948, 946), (321, 320, 335), (328, 343, 344), (322, 321, 336), (322, 337, 338), (316, 315, 330), (323, 338, 339), (317, 316, 331), (343, 824, 825), (337, 336, 817), (337, 818, 819), (331, 330, 811), (338, 819, 820), (332, 331, 812), (339, 820, 821), (333, 332, 813), (340, 821, 822), (334, 333, 814), (341, 822, 823), (335, 334, 815), (629, 958, 956), (336, 335, 816), (822, 821, 355), (814, 348, 349), (823, 822, 356), (815, 349, 350), (816, 350, 351), (825, 824, 358), (817, 351, 352), (819, 818, 352), (811, 345, 346), (820, 819, 353), (812, 346, 347), (821, 820, 354), (813, 347, 348), (353, 352, 367), (345, 360, 361), (354, 353, 368), (346, 361, 362), (355, 354, 369), (347, 362, 363), (356, 355, 370), (348, 363, 364), (357, 356, 371), (349, 364, 365), (350, 365, 366), (359, 358, 373), (351, 366, 367), (363, 378, 379), (372, 371, 386), (364, 379, 380), (365, 380, 381), (374, 373, 388), (366, 381, 382), (368, 367, 382), (360, 375, 376), (369, 368, 383), (361, 376, 377), (370, 369, 384), (362, 377, 378), (371, 370, 385), (383, 382, 397), (375, 390, 391), (384, 383, 398), (376, 391, 392), (385, 384, 399), (377, 392, 393), (386, 385, 400), (378, 393, 394), (387, 386, 401), (379, 394, 395), (380, 395, 396), (389, 388, 403), (381, 396, 397), (402, 401, 416), (394, 409, 410), (403, 402, 417), (395, 410, 411), (404, 403, 418), (396, 411, 412), (398, 397, 412), (390, 405, 406), (399, 398, 413), (391, 406, 407), (400, 399, 414), (392, 407, 408), (401, 400, 415), (393, 408, 409), (405, 420, 421), (414, 413, 428), (406, 421, 422), (415, 414, 429), (407, 422, 423), (416, 415, 430), (408, 423, 424), (417, 416, 431), (409, 424, 425), (418, 417, 432), (410, 425, 426), (419, 418, 433), (411, 426, 427), (413, 412, 427), (424, 439, 440), (433, 432, 447), (425, 440, 441), (434, 433, 448), (426, 441, 442), (428, 427, 442), (420, 435, 436), (429, 428, 443), (421, 436, 437), (430, 429, 444), (422, 437, 438), (431, 430, 445), (423, 438, 439), (432, 431, 446), (0, 841, 15), (465, 14, 29), (15, 841, 30), (465, 29, 44), (30, 841, 45), (465, 44, 59), (45, 841, 60), (465, 59, 74), (60, 841, 75), (465, 74, 89), (75, 841, 90), (465, 89, 104), (90, 841, 105), (465, 104, 119), (105, 841, 571), (465, 119, 585), (571, 841, 120), (465, 585, 134), (120, 841, 135), (465, 134, 149), (135, 841, 150), (465, 149, 164), (150, 841, 165), (465, 164, 179), (165, 841, 180), (465, 179, 194), (180, 841, 195), (465, 194, 209), (465, 209, 224), (195, 841, 210), (210, 841, 225), (465, 224, 239), (225, 841, 240), (465, 239, 254), (240, 841, 255), (465, 254, 269), (255, 841, 270), (465, 269, 284), (270, 841, 285), (465, 284, 299), (285, 841, 300), (465, 299, 314), (300, 841, 315), (465, 314, 329), (315, 841, 330), (465, 329, 344), (330, 841, 811), (465, 344, 825), (811, 841, 345), (465, 825, 359), (345, 841, 360), (465, 359, 374), (360, 841, 375), (465, 374, 389), (375, 841, 390), (465, 389, 404), (390, 841, 405), (465, 404, 419), (405, 841, 420), (465, 419, 434), (420, 841, 435), (465, 434, 449), (444, 443, 8), (436, 1, 2), (445, 444, 9), (437, 2, 3), (446, 445, 10), (438, 3, 4), (447, 446, 11), (439, 4, 5), (448, 447, 12), (440, 5, 6), (449, 448, 13), (441, 6, 7), (435, 841, 0), (465, 449, 14), (443, 442, 7), (435, 0, 1), (9, 8, 24), (17, 2, 16), (10, 9, 25), (18, 3, 17), (11, 10, 26), (19, 4, 18), (12, 11, 27), (20, 5, 19), (13, 12, 28), (21, 6, 20), (14, 13, 29), (22, 7, 21), (8, 7, 23), (16, 1, 15), (23, 22, 38), (31, 16, 30), (24, 23, 39), (32, 17, 31), (25, 24, 40), (33, 18, 32), (26, 25, 41), (34, 19, 33), (27, 26, 42), (35, 20, 34), (28, 27, 43), (36, 21, 35), (29, 28, 44), (37, 22, 36), (49, 34, 48), (42, 41, 57), (50, 35, 49), (43, 42, 58), (51, 36, 50), (44, 43, 59), (52, 37, 51), (38, 37, 53), (46, 31, 45), (39, 38, 54), (47, 32, 46), (40, 39, 55), (48, 33, 47), (41, 40, 56), (53, 52, 68), (61, 46, 60), (54, 53, 69), (62, 47, 61), (55, 54, 70), (63, 48, 62), (56, 55, 71), (64, 49, 63), (57, 56, 72), (65, 50, 64), (58, 57, 73), (66, 51, 65), (59, 58, 74), (67, 52, 66), (72, 71, 87), (80, 65, 79), (73, 72, 88), (81, 66, 80), (74, 73, 89), (82, 67, 81), (68, 67, 83), (76, 61, 75), (69, 68, 84), (77, 62, 76), (70, 69, 85), (78, 63, 77), (71, 70, 86), (79, 64, 78), (84, 83, 99), (92, 77, 91), (85, 84, 100), (93, 78, 92), (86, 85, 101), (94, 79, 93), (87, 86, 102), (95, 80, 94), (96, 81, 95), (89, 88, 104), (97, 82, 96), (83, 82, 98), (91, 76, 90), (111, 96, 110), (104, 103, 119), (112, 97, 111), (98, 97, 113), (106, 91, 105), (99, 98, 114), (107, 92, 106), (100, 99, 115), (108, 93, 107), (101, 100, 116), (109, 94, 108), (102, 101, 117), (110, 95, 109), (573, 107, 572), (115, 114, 581), (574, 108, 573), (116, 115, 582), (575, 109, 574), (117, 116, 583), (576, 110, 575), (577, 111, 576), (119, 118, 585), (578, 112, 577), (113, 112, 579), (572, 106, 571), (114, 113, 580), (577, 576, 126), (134, 585, 133), (578, 577, 127), (128, 579, 127), (572, 571, 121), (129, 580, 128), (573, 572, 122), (130, 581, 129), (574, 573, 123), (131, 582, 130), (575, 574, 124), (132, 583, 131), (576, 575, 125), (145, 130, 144), (123, 122, 138), (146, 131, 145), (124, 123, 139), (147, 132, 146), (125, 124, 140), (126, 125, 141), (149, 134, 148), (127, 126, 142), (143, 128, 142), (121, 120, 136), (144, 129, 143), (122, 121, 137), (164, 149, 163), (142, 141, 157), (158, 143, 157), (136, 135, 151), (159, 144, 158), (137, 136, 152), (160, 145, 159), (138, 137, 153), (161, 146, 160), (139, 138, 154), (162, 147, 161), (140, 139, 155), (823, 808, 965), (141, 140, 156), (153, 152, 168), (176, 161, 175), (154, 153, 169), (177, 162, 176), (155, 154, 170), (178, 163, 177), (156, 155, 171), (179, 164, 178), (157, 156, 172), (173, 158, 172), (151, 150, 166), (174, 159, 173), (152, 151, 167), (175, 160, 174), (172, 171, 187), (188, 173, 187), (166, 165, 181), (189, 174, 188), (167, 166, 182), (190, 175, 189), (168, 167, 183), (191, 176, 190), (169, 168, 184), (192, 177, 191), (170, 169, 185), (193, 178, 192), (171, 170, 186), (194, 179, 193), (206, 191, 205), (184, 183, 199), (207, 192, 206), (185, 184, 200), (208, 193, 207), (186, 185, 201), (209, 194, 208), (187, 186, 202), (203, 188, 202), (181, 180, 196), (204, 189, 203), (182, 181, 197), (205, 190, 204), (183, 182, 198), (218, 203, 217), (196, 195, 211), (219, 204, 218), (197, 196, 212), (220, 205, 219), (198, 197, 213), (221, 206, 220), (199, 198, 214), (222, 207, 221), (200, 199, 215), (223, 208, 222), (201, 200, 216), (224, 209, 223), (202, 201, 217), (237, 222, 236), (215, 214, 230), (238, 223, 237), (216, 215, 231), (239, 224, 238), (217, 216, 232), (233, 218, 232), (211, 210, 226), (234, 219, 233), (212, 211, 227), (235, 220, 234), (213, 212, 228), (236, 221, 235), (214, 213, 229), (241, 226, 240), (234, 233, 249), (242, 227, 241), (235, 234, 250), (243, 228, 242), (236, 235, 251), (244, 229, 243), (237, 236, 252), (245, 230, 244), (238, 237, 253), (246, 231, 245), (239, 238, 254), (247, 232, 246), (233, 232, 248), (260, 245, 259), (253, 252, 268), (261, 246, 260), (254, 253, 269), (262, 247, 261), (248, 247, 263), (256, 241, 255), (249, 248, 264), (257, 242, 256), (250, 249, 265), (258, 243, 257), (251, 250, 266), (259, 244, 258), (252, 251, 267), (264, 263, 279), (272, 257, 271), (265, 264, 280), (273, 258, 272), (266, 265, 281), (274, 259, 273), (267, 266, 282), (275, 260, 274), (268, 267, 283), (276, 261, 275), (269, 268, 284), (277, 262, 276), (263, 262, 278), (271, 256, 270), (283, 282, 298), (291, 276, 290), (284, 283, 299), (292, 277, 291), (278, 277, 293), (286, 271, 285), (279, 278, 294), (287, 272, 286), (280, 279, 295), (288, 273, 287), (281, 280, 296), (289, 274, 288), (282, 281, 297), (290, 275, 289), (302, 287, 301), (295, 294, 310), (303, 288, 302), (296, 295, 311), (304, 289, 303), (297, 296, 312), (305, 290, 304), (298, 297, 313), (306, 291, 305), (299, 298, 314), (307, 292, 306), (293, 292, 308), (301, 286, 300), (294, 293, 309), (321, 306, 320), (314, 313, 329), (322, 307, 321), (308, 307, 323), (316, 301, 315), (309, 308, 324), (317, 302, 316), (310, 309, 325), (318, 303, 317), (311, 310, 326), (319, 304, 318), (312, 311, 327), (320, 305, 319), (794, 964, 961), (325, 324, 340), (333, 318, 332), (326, 325, 341), (334, 319, 333), (327, 326, 342), (335, 320, 334), (568, 951, 932), (336, 321, 335), (329, 328, 344), (337, 322, 336), (323, 322, 338), (331, 316, 330), (324, 323, 339), (332, 317, 331), (344, 343, 825), (818, 337, 817), (338, 337, 819), (812, 331, 811), (339, 338, 820), (813, 332, 812), (340, 339, 821), (814, 333, 813), (341, 340, 822), (815, 334, 814), (342, 341, 823), (816, 335, 815), (342, 942, 940), (817, 336, 816), (356, 822, 355), (815, 814, 349), (357, 823, 356), (816, 815, 350), (817, 816, 351), (359, 825, 358), (818, 817, 352), (353, 819, 352), (812, 811, 346), (354, 820, 353), (813, 812, 347), (355, 821, 354), (814, 813, 348), (368, 353, 367), (346, 345, 361), (369, 354, 368), (347, 346, 362), (370, 355, 369), (348, 347, 363), (371, 356, 370), (349, 348, 364), (372, 357, 371), (350, 349, 365), (351, 350, 366), (374, 359, 373), (352, 351, 367), (364, 363, 379), (387, 372, 386), (365, 364, 380), (366, 365, 381), (389, 374, 388), (367, 366, 382), (383, 368, 382), (361, 360, 376), (384, 369, 383), (362, 361, 377), (385, 370, 384), (363, 362, 378), (386, 371, 385), (398, 383, 397), (376, 375, 391), (399, 384, 398), (377, 376, 392), (400, 385, 399), (378, 377, 393), (401, 386, 400), (379, 378, 394), (402, 387, 401), (380, 379, 395), (403, 388, 402), (381, 380, 396), (404, 389, 403), (382, 381, 397), (417, 402, 416), (395, 394, 410), (418, 403, 417), (396, 395, 411), (419, 404, 418), (397, 396, 412), (413, 398, 412), (391, 390, 406), (414, 399, 413), (392, 391, 407), (415, 400, 414), (393, 392, 408), (416, 401, 415), (394, 393, 409), (406, 405, 421), (429, 414, 428), (407, 406, 422), (430, 415, 429), (408, 407, 423), (431, 416, 430), (409, 408, 424), (432, 417, 431), (410, 409, 425), (433, 418, 432), (411, 410, 426), (434, 419, 433), (412, 411, 427), (428, 413, 427), (425, 424, 440), (448, 433, 447), (426, 425, 441), (449, 434, 448), (427, 426, 442), (443, 428, 442), (421, 420, 436), (444, 429, 443), (422, 421, 437), (445, 430, 444), (423, 422, 438), (446, 431, 445), (424, 423, 439), (447, 432, 446), (9, 444, 8), (437, 436, 2), (10, 445, 9), (438, 437, 3), (11, 446, 10), (439, 438, 4), (12, 447, 11), (440, 439, 5), (13, 448, 12), (441, 440, 6), (14, 449, 13), (442, 441, 7), (8, 443, 7), (436, 435, 1), (458, 475, 474), (452, 467, 451), (459, 476, 475), (453, 468, 452), (460, 477, 476), (454, 469, 453), (461, 478, 477), (455, 470, 454), (462, 479, 478), (456, 471, 455), (463, 480, 479), (457, 472, 456), (457, 474, 473), (451, 466, 450), (473, 489, 488), (467, 481, 466), (474, 490, 489), (468, 482, 467), (475, 491, 490), (469, 483, 468), (476, 492, 491), (470, 484, 469), (477, 493, 492), (471, 485, 470), (478, 494, 493), (472, 486, 471), (479, 495, 494), (473, 487, 472), (485, 499, 484), (492, 508, 507), (486, 500, 485), (493, 509, 508), (487, 501, 486), (494, 510, 509), (488, 502, 487), (488, 504, 503), (482, 496, 481), (489, 505, 504), (483, 497, 482), (490, 506, 505), (484, 498, 483), (491, 507, 506), (503, 519, 518), (497, 511, 496), (504, 520, 519), (498, 512, 497), (505, 521, 520), (499, 513, 498), (506, 522, 521), (500, 514, 499), (507, 523, 522), (501, 515, 500), (508, 524, 523), (502, 516, 501), (509, 525, 524), (503, 517, 502), (522, 538, 537), (516, 530, 515), (628, 613, 955), (517, 531, 516), (524, 540, 539), (518, 532, 517), (518, 534, 533), (512, 526, 511), (519, 535, 534), (513, 527, 512), (520, 536, 535), (514, 528, 513), (521, 537, 536), (515, 529, 514), (534, 550, 549), (528, 542, 527), (535, 551, 550), (529, 543, 528), (536, 552, 551), (530, 544, 529), (537, 553, 552), (531, 545, 530), (532, 546, 531), (539, 555, 554), (533, 547, 532), (533, 549, 548), (527, 541, 526), (584, 599, 954), (547, 561, 546), (554, 570, 569), (548, 562, 547), (548, 564, 563), (542, 556, 541), (549, 565, 564), (543, 557, 542), (550, 566, 565), (544, 558, 543), (551, 567, 566), (545, 559, 544), (552, 568, 567), (546, 560, 545), (558, 572, 557), (565, 581, 580), (559, 573, 558), (566, 582, 581), (560, 574, 559), (567, 583, 582), (561, 575, 560), (793, 778, 960), (562, 576, 561), (569, 585, 584), (563, 577, 562), (563, 579, 578), (557, 571, 556), (564, 580, 579), (576, 592, 591), (585, 599, 584), (577, 593, 592), (579, 593, 578), (571, 587, 586), (580, 594, 579), (572, 588, 587), (581, 595, 580), (573, 589, 588), (582, 596, 581), (574, 590, 589), (583, 597, 582), (575, 591, 590), (538, 946, 949), (596, 610, 595), (588, 604, 603), (597, 611, 596), (589, 605, 604), (598, 612, 597), (590, 606, 605), (343, 943, 945), (591, 607, 606), (600, 614, 599), (592, 608, 607), (594, 608, 593), (586, 602, 601), (595, 609, 594), (587, 603, 602), (615, 629, 614), (607, 623, 622), (609, 623, 608), (601, 617, 616), (610, 624, 609), (602, 618, 617), (611, 625, 610), (603, 619, 618), (612, 626, 611), (604, 620, 619), (613, 627, 612), (605, 621, 620), (854, 969, 971), (606, 622, 621), (618, 634, 633), (627, 641, 626), (619, 635, 634), (628, 642, 627), (620, 636, 635), (312, 937, 939), (621, 637, 636), (630, 644, 629), (622, 638, 637), (624, 638, 623), (616, 632, 631), (625, 639, 624), (617, 633, 632), (626, 640, 625), (637, 653, 652), (639, 653, 638), (631, 647, 646), (640, 654, 639), (632, 648, 647), (641, 655, 640), (633, 649, 648), (642, 656, 641), (634, 650, 649), (643, 657, 642), (635, 651, 650), (644, 658, 643), (636, 652, 651), (645, 659, 644), (657, 671, 656), (649, 665, 664), (658, 672, 657), (650, 666, 665), (659, 673, 658), (651, 667, 666), (660, 674, 659), (652, 668, 667), (654, 668, 653), (646, 662, 661), (655, 669, 654), (647, 663, 662), (656, 670, 655), (648, 664, 663), (669, 683, 668), (661, 677, 676), (670, 684, 669), (662, 678, 677), (671, 685, 670), (663, 679, 678), (672, 686, 671), (664, 680, 679), (673, 687, 672), (665, 681, 680), (674, 688, 673), (666, 682, 681), (675, 689, 674), (667, 683, 682), (688, 702, 687), (680, 696, 695), (689, 703, 688), (681, 697, 696), (690, 704, 689), (682, 698, 697), (684, 698, 683), (676, 692, 691), (685, 699, 684), (677, 693, 692), (686, 700, 685), (678, 694, 693), (687, 701, 686), (679, 695, 694), (692, 706, 691), (699, 715, 714), (693, 707, 692), (700, 716, 715), (694, 708, 693), (701, 717, 716), (695, 709, 694), (702, 718, 717), (696, 710, 695), (703, 719, 718), (697, 711, 696), (704, 720, 719), (698, 712, 697), (698, 714, 713), (711, 725, 710), (718, 734, 733), (712, 726, 711), (719, 735, 734), (713, 727, 712), (713, 729, 728), (707, 721, 706), (714, 730, 729), (708, 722, 707), (715, 731, 730), (709, 723, 708), (716, 732, 731), (710, 724, 709), (717, 733, 732), (729, 745, 744), (723, 737, 722), (730, 746, 745), (724, 738, 723), (731, 747, 746), (725, 739, 724), (732, 748, 747), (726, 740, 725), (733, 749, 748), (727, 741, 726), (734, 750, 749), (728, 742, 727), (728, 744, 743), (722, 736, 721), (748, 764, 763), (742, 756, 741), (749, 765, 764), (743, 757, 742), (743, 759, 758), (737, 751, 736), (744, 760, 759), (738, 752, 737), (745, 761, 760), (739, 753, 738), (746, 762, 761), (740, 754, 739), (747, 763, 762), (741, 755, 740), (753, 767, 752), (760, 776, 775), (754, 768, 753), (761, 777, 776), (755, 769, 754), (762, 778, 777), (756, 770, 755), (629, 643, 959), (757, 771, 756), (764, 780, 779), (758, 772, 757), (758, 774, 773), (752, 766, 751), (759, 775, 774), (772, 786, 771), (779, 795, 794), (773, 787, 772), (773, 789, 788), (767, 781, 766), (774, 790, 789), (768, 782, 767), (775, 791, 790), (769, 783, 768), (776, 792, 791), (770, 784, 769), (777, 793, 792), (771, 785, 770), (583, 932, 953), (790, 806, 805), (784, 798, 783), (791, 807, 806), (785, 799, 784), (792, 808, 807), (786, 800, 785), (342, 823, 944), (787, 801, 786), (794, 810, 809), (788, 802, 787), (788, 804, 803), (782, 796, 781), (789, 805, 804), (783, 797, 782), (809, 825, 824), (803, 817, 802), (803, 819, 818), (797, 811, 796), (804, 820, 819), (798, 812, 797), (805, 821, 820), (799, 813, 798), (806, 822, 821), (800, 814, 799), (807, 823, 822), (801, 815, 800), (839, 968, 945), (802, 816, 801), (822, 836, 821), (814, 830, 829), (823, 837, 822), (815, 831, 830), (816, 832, 831), (825, 839, 824), (817, 833, 832), (819, 833, 818), (811, 827, 826), (820, 834, 819), (812, 828, 827), (821, 835, 820), (813, 829, 828), (834, 849, 833), (826, 843, 842), (835, 850, 834), (827, 844, 843), (836, 851, 835), (828, 845, 844), (837, 852, 836), (829, 846, 845), (838, 853, 837), (830, 847, 846), (163, 148, 936), (831, 848, 847), (840, 855, 839), (832, 849, 848), (845, 861, 860), (854, 868, 853), (846, 862, 861), (328, 313, 938), (847, 863, 862), (856, 870, 855), (848, 864, 863), (850, 864, 849), (842, 858, 857), (851, 865, 850), (843, 859, 858), (852, 866, 851), (844, 860, 859), (853, 867, 852), (865, 879, 864), (857, 873, 872), (866, 880, 865), (858, 874, 873), (867, 881, 866), (859, 875, 874), (868, 882, 867), (860, 876, 875), (869, 883, 868), (861, 877, 876), (862, 878, 877), (871, 885, 870), (863, 879, 878), (884, 898, 883), (876, 892, 891), (885, 899, 884), (877, 893, 892), (886, 900, 885), (878, 894, 893), (880, 894, 879), (872, 888, 887), (881, 895, 880), (873, 889, 888), (882, 896, 881), (874, 890, 889), (883, 897, 882), (875, 891, 890), (887, 903, 902), (896, 910, 895), (888, 904, 903), (897, 911, 896), (889, 905, 904), (898, 912, 897), (890, 906, 905), (899, 913, 898), (891, 907, 906), (900, 914, 899), (892, 908, 907), (901, 915, 900), (893, 909, 908), (895, 909, 894), (906, 922, 921), (915, 929, 914), (907, 923, 922), (916, 930, 915), (908, 924, 923), (910, 924, 909), (902, 918, 917), (911, 925, 910), (903, 919, 918), (912, 926, 911), (904, 920, 919), (913, 927, 912), (905, 921, 920), (914, 928, 913), (450, 466, 841), (465, 480, 464), (466, 481, 841), (465, 495, 480), (481, 496, 841), (465, 510, 495), (496, 511, 841), (465, 525, 510), (511, 526, 841), (465, 540, 525), (526, 541, 841), (465, 555, 540), (541, 556, 841), (465, 570, 555), (556, 571, 841), (465, 585, 570), (571, 586, 841), (465, 600, 585), (586, 601, 841), (465, 615, 600), (601, 616, 841), (465, 630, 615), (616, 631, 841), (465, 645, 630), (631, 646, 841), (465, 660, 645), (646, 661, 841), (465, 675, 660), (465, 690, 675), (661, 676, 841), (676, 691, 841), (465, 705, 690), (691, 706, 841), (465, 720, 705), (706, 721, 841), (465, 735, 720), (721, 736, 841), (465, 750, 735), (736, 751, 841), (465, 765, 750), (751, 766, 841), (465, 780, 765), (766, 781, 841), (465, 795, 780), (781, 796, 841), (465, 810, 795), (796, 811, 841), (465, 825, 810), (811, 826, 841), (465, 840, 825), (826, 842, 841), (465, 856, 840), (842, 857, 841), (465, 871, 856), (857, 872, 841), (465, 886, 871), (872, 887, 841), (465, 901, 886), (887, 902, 841), (465, 916, 901), (902, 917, 841), (465, 931, 916), (926, 458, 925), (918, 452, 451), (927, 459, 926), (919, 453, 452), (928, 460, 927), (920, 454, 453), (929, 461, 928), (921, 455, 454), (930, 462, 929), (922, 456, 455), (931, 463, 930), (923, 457, 456), (917, 450, 841), (465, 464, 931), (925, 457, 924), (917, 451, 450), (459, 475, 458), (468, 467, 452), (460, 476, 459), (469, 468, 453), (461, 477, 460), (470, 469, 454), (462, 478, 461), (471, 470, 455), (463, 479, 462), (472, 471, 456), (464, 480, 463), (473, 472, 457), (458, 474, 457), (467, 466, 451), (474, 489, 473), (482, 481, 467), (475, 490, 474), (483, 482, 468), (476, 491, 475), (484, 483, 469), (477, 492, 476), (485, 484, 470), (478, 493, 477), (486, 485, 471), (479, 494, 478), (487, 486, 472), (480, 495, 479), (488, 487, 473), (500, 499, 485), (493, 508, 492), (501, 500, 486), (494, 509, 493), (502, 501, 487), (495, 510, 494), (503, 502, 488), (489, 504, 488), (497, 496, 482), (490, 505, 489), (498, 497, 483), (491, 506, 490), (499, 498, 484), (492, 507, 491), (504, 519, 503), (512, 511, 497), (505, 520, 504), (513, 512, 498), (506, 521, 505), (514, 513, 499), (507, 522, 506), (515, 514, 500), (508, 523, 507), (516, 515, 501), (509, 524, 508), (517, 516, 502), (510, 525, 509), (518, 517, 503), (523, 538, 522), (531, 530, 516), (524, 539, 523), (532, 531, 517), (525, 540, 524), (533, 532, 518), (519, 534, 518), (527, 526, 512), (520, 535, 519), (528, 527, 513), (521, 536, 520), (529, 528, 514), (522, 537, 521), (530, 529, 515), (535, 550, 534), (543, 542, 528), (536, 551, 535), (544, 543, 529), (537, 552, 536), (545, 544, 530), (538, 553, 537), (546, 545, 531), (547, 546, 532), (540, 555, 539), (548, 547, 533), (534, 549, 533), (542, 541, 527), (809, 966, 964), (562, 561, 547), (555, 570, 554), (563, 562, 548), (549, 564, 548), (557, 556, 542), (550, 565, 549), (558, 557, 543), (551, 566, 550), (559, 558, 544), (552, 567, 551), (560, 559, 545), (553, 568, 552), (561, 560, 546), (573, 572, 558), (566, 581, 565), (574, 573, 559), (567, 582, 566), (575, 574, 560), (568, 583, 567), (576, 575, 561), (838, 823, 944), (577, 576, 562), (570, 585, 569), (578, 577, 563), (564, 579, 563), (572, 571, 557), (565, 580, 564), (577, 592, 576), (600, 599, 585), (578, 593, 577), (594, 593, 579), (572, 587, 571), (595, 594, 580), (573, 588, 572), (596, 595, 581), (574, 589, 573), (597, 596, 582), (575, 590, 574), (598, 597, 583), (576, 591, 575), (643, 628, 957), (611, 610, 596), (589, 604, 588), (612, 611, 597), (590, 605, 589), (613, 612, 598), (591, 606, 590), (553, 949, 951), (592, 607, 591), (615, 614, 600), (593, 608, 592), (609, 608, 594), (587, 602, 586), (610, 609, 595), (588, 603, 587), (630, 629, 615), (608, 623, 607), (624, 623, 609), (602, 617, 601), (625, 624, 610), (603, 618, 602), (626, 625, 611), (604, 619, 603), (627, 626, 612), (605, 620, 604), (628, 627, 613), (606, 621, 605), (839, 855, 970), (607, 622, 606), (619, 634, 618), (642, 641, 627), (620, 635, 619), (643, 642, 628), (621, 636, 620), (644, 643, 629), (622, 637, 621), (645, 644, 630), (623, 638, 622), (639, 638, 624), (617, 632, 616), (640, 639, 625), (618, 633, 617), (641, 640, 626), (638, 653, 637), (654, 653, 639), (632, 647, 631), (655, 654, 640), (633, 648, 632), (656, 655, 641), (634, 649, 633), (657, 656, 642), (635, 650, 634), (658, 657, 643), (636, 651, 635), (659, 658, 644), (637, 652, 636), (660, 659, 645), (672, 671, 657), (650, 665, 649), (673, 672, 658), (651, 666, 650), (674, 673, 659), (652, 667, 651), (675, 674, 660), (653, 668, 652), (669, 668, 654), (647, 662, 646), (670, 669, 655), (648, 663, 647), (671, 670, 656), (649, 664, 648), (684, 683, 669), (662, 677, 661), (685, 684, 670), (663, 678, 662), (686, 685, 671), (664, 679, 663), (687, 686, 672), (665, 680, 664), (688, 687, 673), (666, 681, 665), (689, 688, 674), (667, 682, 666), (690, 689, 675), (668, 683, 667), (703, 702, 688), (681, 696, 680), (704, 703, 689), (682, 697, 681), (705, 704, 690), (683, 698, 682), (699, 698, 684), (677, 692, 676), (700, 699, 685), (678, 693, 677), (701, 700, 686), (679, 694, 678), (702, 701, 687), (680, 695, 679), (707, 706, 692), (700, 715, 699), (708, 707, 693), (701, 716, 700), (709, 708, 694), (702, 717, 701), (710, 709, 695), (703, 718, 702), (711, 710, 696), (704, 719, 703), (712, 711, 697), (705, 720, 704), (713, 712, 698), (699, 714, 698), (726, 725, 711), (719, 734, 718), (727, 726, 712), (720, 735, 719), (728, 727, 713), (714, 729, 713), (722, 721, 707), (715, 730, 714), (723, 722, 708), (716, 731, 715), (724, 723, 709), (717, 732, 716), (725, 724, 710), (718, 733, 717), (730, 745, 729), (738, 737, 723), (731, 746, 730), (739, 738, 724), (732, 747, 731), (740, 739, 725), (733, 748, 732), (741, 740, 726), (734, 749, 733), (742, 741, 727), (735, 750, 734), (743, 742, 728), (729, 744, 728), (737, 736, 722), (749, 764, 748), (757, 756, 742), (750, 765, 749), (758, 757, 743), (744, 759, 743), (752, 751, 737), (745, 760, 744), (753, 752, 738), (746, 761, 745), (754, 753, 739), (747, 762, 746), (755, 754, 740), (748, 763, 747), (756, 755, 741), (768, 767, 753), (761, 776, 760), (769, 768, 754), (762, 777, 761), (770, 769, 755), (763, 778, 762), (771, 770, 756), (764, 779, 763), (772, 771, 757), (765, 780, 764), (773, 772, 758), (759, 774, 758), (767, 766, 752), (760, 775, 759), (787, 786, 772), (780, 795, 779), (788, 787, 773), (774, 789, 773), (782, 781, 767), (775, 790, 774), (783, 782, 768), (776, 791, 775), (784, 783, 769), (777, 792, 776), (785, 784, 770), (778, 793, 777), (786, 785, 771), (791, 806, 790), (799, 798, 784), (792, 807, 791), (800, 799, 785), (793, 808, 792), (801, 800, 786), (327, 940, 937), (802, 801, 787), (795, 810, 794), (803, 802, 788), (789, 804, 788), (797, 796, 782), (790, 805, 789), (798, 797, 783), (810, 825, 809), (818, 817, 803), (804, 819, 803), (812, 811, 797), (805, 820, 804), (813, 812, 798), (806, 821, 805), (814, 813, 799), (807, 822, 806), (815, 814, 800), (808, 823, 807), (816, 815, 801), (614, 956, 954), (817, 816, 802), (837, 836, 822), (815, 830, 814), (838, 837, 823), (816, 831, 815), (808, 793, 963), (817, 832, 816), (840, 839, 825), (818, 833, 817), (834, 833, 819), (812, 827, 811), (835, 834, 820), (813, 828, 812), (836, 835, 821), (814, 829, 813), (850, 849, 834), (827, 843, 826), (851, 850, 835), (828, 844, 827), (852, 851, 836), (829, 845, 828), (853, 852, 837), (830, 846, 829), (854, 853, 838), (831, 847, 830), (554, 569, 952), (832, 848, 831), (856, 855, 840), (833, 849, 832), (846, 861, 845), (869, 868, 854), (847, 862, 846), (848, 863, 847), (871, 870, 856), (849, 864, 848), (865, 864, 850), (843, 858, 842), (866, 865, 851), (844, 859, 843), (867, 866, 852), (845, 860, 844), (868, 867, 853), (880, 879, 865), (858, 873, 857), (881, 880, 866), (859, 874, 858), (882, 881, 867), (860, 875, 859), (883, 882, 868), (861, 876, 860), (884, 883, 869), (862, 877, 861), (885, 884, 870), (863, 878, 862), (886, 885, 871), (864, 879, 863), (899, 898, 884), (877, 892, 876), (900, 899, 885), (878, 893, 877), (901, 900, 886), (879, 894, 878), (895, 894, 880), (873, 888, 872), (896, 895, 881), (874, 889, 873), (897, 896, 882), (875, 890, 874), (898, 897, 883), (876, 891, 875), (888, 903, 887), (911, 910, 896), (889, 904, 888), (912, 911, 897), (890, 905, 889), (913, 912, 898), (891, 906, 890), (914, 913, 899), (892, 907, 891), (915, 914, 900), (893, 908, 892), (916, 915, 901), (894, 909, 893), (910, 909, 895), (907, 922, 906), (930, 929, 915), (908, 923, 907), (931, 930, 916), (909, 924, 908), (925, 924, 910), (903, 918, 902), (926, 925, 911), (904, 919, 903), (927, 926, 912), (905, 920, 904), (928, 927, 913), (906, 921, 905), (929, 928, 914), (459, 458, 926), (919, 452, 918), (460, 459, 927), (920, 453, 919), (461, 460, 928), (921, 454, 920), (462, 461, 929), (922, 455, 921), (463, 462, 930), (923, 456, 922), (464, 463, 931), (924, 457, 923), (458, 457, 925), (918, 451, 917), (939, 937, 938), (937, 940, 941), (940, 942, 943), (942, 944, 945), (935, 936, 934), (938, 937, 941), (941, 940, 943), (943, 942, 945), (948, 947, 946), (946, 950, 949), (949, 952, 951), (951, 933, 932), (933, 953, 932), (954, 955, 953), (956, 957, 955), (958, 959, 957), (962, 961, 960), (960, 964, 963), (963, 966, 965), (965, 945, 944), (945, 967, 944), (968, 969, 967), (970, 971, 969), (950, 952, 949), (952, 933, 951), (954, 953, 933), (956, 955, 954), (958, 957, 956), (961, 964, 960), (964, 966, 963), (966, 945, 965), (968, 967, 945), (970, 969, 968), (343, 328, 941), (569, 584, 933), (539, 947, 948), (313, 297, 939), (613, 598, 953), (779, 961, 962), (838, 967, 969), (960, 778, 962), (809, 824, 966), (538, 523, 946), (614, 629, 956), (944, 823, 965), (779, 794, 961), (583, 568, 932), (327, 342, 940), (957, 628, 955), (933, 584, 954), (963, 793, 960), (553, 538, 949), (824, 343, 945), (869, 854, 971), (297, 312, 939), (958, 629, 959), (598, 583, 953), (942, 342, 944), (824, 839, 945), (935, 163, 936), (941, 328, 938), (794, 809, 964), (967, 838, 944), (959, 643, 957), (568, 553, 951), (968, 839, 970), (312, 327, 937), (599, 614, 954), (965, 808, 963), (950, 554, 952), (943, 343, 941), (952, 569, 933), (523, 539, 948), (938, 313, 939), (955, 613, 953), (763, 779, 962), (854, 838, 969)])
me_sphere.use_remesh_preserve_volume = False
me_sphere.use_remesh_preserve_attributes = False
me_sphere.use_mirror_vertex_groups = False
me_sphere.update()

# ---- objects
ob_sphere = bpy.data.objects.new('Sphere', me_sphere)

# ---- transforms, parenting, visibility, modifiers, constraints
ob_sphere.location = (0.0, 0.0, 7.2)
ob_sphere.lineart.crease_threshold = 0.0

# ---- collection membership
col_collection_1.objects.link(ob_sphere)

# ---- scene / render settings (as saved in the file)
scene.frame_start = 1; scene.frame_end = 250; scene.frame_set(1)
scene.render.engine = 'BLENDER_EEVEE_NEXT'
scene.render.resolution_percentage = 50
scene.render.dither_intensity = 0.0
scene.cycles.use_denoising = False
scene.cycles.samples = 10
scene.cycles.sampling_pattern = 'TABULATED_SOBOL'
scene.cycles.light_sampling_threshold = 0.0
scene.cycles.use_adaptive_sampling = False
scene.cycles.use_light_tree = False
scene.cycles.blur_glossy = 0.0
scene.cycles.pixel_filter_type = 'GAUSSIAN'
scene.cycles.sample_clamp_indirect = 0.0
scene.view_settings.view_transform = 'Standard'
bpy.context.view_layer.update()

# ---- added for rendering (the .blend has no active camera and no usable light): camera, sun
cam_auto = bpy.data.cameras.new('AutoCamera')
cam_auto.lens = 50.0
cam_auto.sensor_width = 36.0
cam_auto.clip_end = 1000.0
ob_auto_camera = bpy.data.objects.new('AutoCamera', cam_auto)
scene.collection.objects.link(ob_auto_camera)
ob_auto_camera.location = (16.7652, -20.1182, 17.1782)
ob_auto_camera.rotation_euler = (1.09748, -7.21219e-08, 0.694738)
scene.camera = ob_auto_camera
light_auto_sun = bpy.data.lights.new('AutoSun', 'SUN')
light_auto_sun.energy = 3.0
light_auto_sun.angle = 0.0523599
ob_auto_sun = bpy.data.objects.new('AutoSun', light_auto_sun)
scene.collection.objects.link(ob_auto_sun)
ob_auto_sun.rotation_euler = (0.872665, 0.174533, 0.523599)
bpy.context.view_layer.update()
